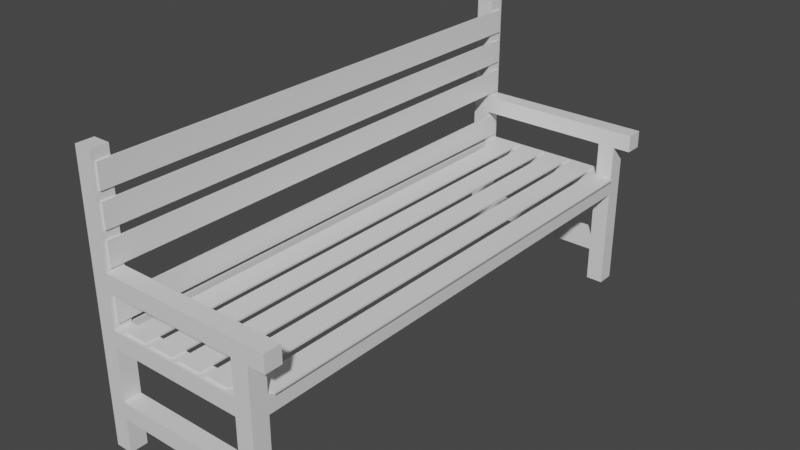 # Source: bench.blend  (saved by Blender 2.93.20; exported with 4.5.12 LTS)
import bpy
from mathutils import Matrix  # noqa: F401  (used for matrix-valued properties, if any)

bpy.ops.wm.read_factory_settings(use_empty=True)
scene = bpy.context.scene
scene.name = 'Scene'

# ---- collections
col_collection = bpy.data.collections.new('Collection'); scene.collection.children.link(col_collection)

# ---- materials (node trees are filled in below, after node groups)
mat_material = bpy.data.materials.new('Material')
mat_material.alpha_threshold = 0.0
mat_material.use_transparent_shadow = False
mat_material.line_color = (0.0, 0.0, 0.0, 1.0)

# ---- material node trees
mat_material.use_nodes = True; mat_material.node_tree.nodes.clear()
_N = mat_material.node_tree.nodes; _L = mat_material.node_tree.links
n0 = _N.new('ShaderNodeOutputMaterial'); n0.name = 'Material Output'; n0.location = (300, 300)
n1 = _N.new('ShaderNodeBsdfPrincipled'); n1.name = 'Principled BSDF'; n1.location = (10, 300)
n1.distribution = 'GGX'
n1.subsurface_method = 'BURLEY'
n1.inputs[2].default_value = 0.4
n1.inputs[3].default_value = 1.45
n1.inputs[27].default_value = (0.0, 0.0, 0.0, 1.0)
n1.inputs[28].default_value = 1.0
_L.new(n1.outputs[0], n0.inputs[0])
n0.is_active_output = True

# ---- world
world_world = bpy.data.worlds.new('World'); scene.world = world_world
world_world.use_nodes = True; world_world.node_tree.nodes.clear()
_N = world_world.node_tree.nodes; _L = world_world.node_tree.links
n0 = _N.new('ShaderNodeOutputWorld'); n0.name = 'World Output'; n0.location = (300, 300)
n1 = _N.new('ShaderNodeBackground'); n1.name = 'Background'; n1.location = (10, 300)
n1.inputs[0].default_value = (0.05088, 0.05088, 0.05088, 1.0)
_L.new(n1.outputs[0], n0.inputs[0])
n0.is_active_output = True
world_world.color = (0.05088, 0.05088, 0.05088)
world_world.use_sun_shadow = False
world_world.sun_shadow_jitter_overblur = 0.0

# ---- meshes
me_cube = bpy.data.meshes.new('Cube')
me_cube.from_pydata([(0.0, 0.0, 0.2), (0.0, 0.0, 0.0), (0.0, -0.1, 0.2), (0.0, -0.1, 0.0), (-0.1, 0.0, 0.2), (-0.1, 0.0, 0.0), (-0.1, -0.1, 0.2), (-0.1, -0.1, 0.0), (0.0, -0.1, 0.3), (-0.1, -0.1, 0.3), (0.0, 0.0, 0.3), (-0.1, 0.0, 0.3), (0.0, 0.0, 0.9), (-0.1, 0.0, 0.9), (-0.9, -0.1, 0.2), (-0.9, 0.0, 0.2), (-0.9, -0.1, 0.3), (-0.9, 0.0, 0.3), (0.0, -2.9, 0.2), (0.0, -2.9, 0.0), (0.0, -3.0, 0.2), (0.0, -3.0, 0.0), (-0.1, -2.9, 0.2), (-0.1, -2.9, 0.0), (-0.1, -3.0, 0.2), (-0.1, -3.0, 0.0), (0.0, -3.0, 0.3), (-0.1, -3.0, 0.3), (0.0, -2.9, 0.3), (-0.1, -2.9, 0.3), (0.0, -3.0, 0.9), (-0.1, -3.0, 0.9), (0.0, -2.9, 0.9), (-0.1, -2.9, 0.9), (-0.9, -3.0, 0.2), (-0.9, -2.9, 0.2), (-0.9, -3.0, 0.3), (-0.9, -2.9, 0.3), (-1.0, -0.1, 0.0), (-1.0, -0.1, 1.6), (-1.0, -2.235e-08, 0.0), (-1.0, -2.235e-08, 1.6), (-0.9, -0.1, 0.0), (-0.9, -0.1, 1.6), (-0.9, -2.235e-08, 0.0), (-0.9, -2.235e-08, 1.6), (-0.9, -0.1, 0.2), (-0.9, -2.235e-08, 0.2), (-0.9, -2.235e-08, 0.2), (-0.9, -2.235e-08, 0.3), (-0.9, -0.1, 0.3), (-0.9, -2.235e-08, 0.3), (-1.0, -3.0, 0.0), (-1.0, -3.0, 1.6), (-1.0, -2.9, 0.0), (-1.0, -2.9, 1.6), (-0.9, -3.0, 0.0), (-0.9, -3.0, 1.6), (-0.9, -2.9, 0.0), (-0.9, -2.9, 1.6), (-0.9, -3.0, 1.0), (0.1, -3.0, 1.0), (-0.9, -2.9, 1.0), (0.1, -2.9, 1.0), (-0.9, -3.0, 0.9), (0.1, -3.0, 0.9), (-0.9, -2.9, 0.9), (0.1, -2.9, 0.9), (-0.1, -3.0, 0.9), (-0.1, -2.9, 0.9), (0.0, -2.9, 0.9), (0.0, -3.0, 0.9), (-0.9, -0.1, 1.0), (0.1, -0.1, 1.0), (0.1, -4.843e-08, 1.0), (-0.9, -0.1, 0.9), (0.1, -0.1, 0.9), (0.1, -4.843e-08, 0.9), (-0.1, -0.1, 0.9), (-0.1, -4.843e-08, 0.9), (-0.1, -4.843e-08, 0.9), (0.0, -4.843e-08, 0.9), (0.0, -0.1, 0.9), (0.0, -4.843e-08, 0.9), (-0.9, -4.843e-08, 1.0), (-0.9, -4.843e-08, 0.9), (-0.9, -0.1, 0.9), (-0.9, -0.1, 1.0), (-0.9, -0.1, 0.9), (-0.9, -0.1, 1.0), (-1.49e-07, -2.9, 0.7), (-7.078e-08, -0.1, 0.7), (-0.1, -2.9, 0.7), (-0.1, -0.1, 0.7), (-1.49e-07, -2.9, 0.6), (-7.078e-08, -0.1, 0.6), (-0.1, -2.9, 0.6), (-0.1, -0.1, 0.6), (-0.1, -0.1, 0.7), (-0.1, -0.1, 0.6), (-0.1, -2.9, 0.6), (-0.1, -2.9, 0.7), (-0.9, -2.9, 0.7), (-0.9, -0.1, 0.7), (-1.0, -2.9, 0.7), (-1.0, -0.1, 0.7), (-0.9, -2.9, 0.6), (-0.9, -0.1, 0.6), (-1.0, -2.9, 0.6), (-1.0, -0.1, 0.6), (-1.0, -2.9, 0.6), (-1.0, -2.9, 0.7), (-0.9, -3.0, 0.7), (-0.1, -3.0, 0.7), (-0.9, -2.9, 0.7), (-0.9, -3.0, 0.6), (-0.1, -3.0, 0.6), (-0.9, -2.9, 0.6), (-0.1, -0.1, 0.7), (-0.9, -1.118e-08, 0.7), (-0.1, -1.118e-08, 0.7), (-0.1, -0.1, 0.6), (-0.9, -1.118e-08, 0.6), (-0.1, -1.118e-08, 0.6), (-0.9, -0.1, 0.7), (-0.9, -2.235e-08, 0.6), (-0.9, -2.235e-08, 0.7), (-0.9, -2.235e-08, 0.6), (-0.9, -2.235e-08, 0.7), (-0.9, -0.1, 0.6), (-0.12, -2.88, 0.7), (-0.12, -2.88, 0.71), (-0.12, -0.12, 0.7), (-0.12, -0.12, 0.71), (0.02, -2.88, 0.7), (0.02, -2.88, 0.71), (0.02, -0.12, 0.7), (0.02, -0.12, 0.71), (-0.1, -0.12, 0.7), (-0.1, -2.88, 0.7), (-1.485e-07, -2.88, 0.7), (-7.134e-08, -0.12, 0.7), (-0.3, -2.98, 0.71), (-0.3, -0.02, 0.71), (-0.16, -2.98, 0.71), (-0.16, -0.02, 0.71), (-0.16, -2.9, 0.7), (-0.3, -2.9, 0.7), (-0.3, -2.98, 0.7), (-0.16, -2.98, 0.7), (-0.3, -0.02, 0.7), (-0.16, -0.02, 0.7), (-0.16, -0.1, 0.7), (-0.3, -0.1, 0.7), (-0.48, -2.98, 0.71), (-0.48, -0.02, 0.71), (-0.34, -2.98, 0.71), (-0.34, -0.02, 0.71), (-0.48, -2.98, 0.7), (-0.34, -2.98, 0.7), (-0.48, -2.9, 0.7), (-0.34, -2.9, 0.7), (-0.48, -0.1, 0.7), (-0.34, -0.1, 0.7), (-0.48, -0.02, 0.7), (-0.34, -0.02, 0.7), (-0.66, -2.98, 0.71), (-0.66, -0.02, 0.71), (-0.52, -2.98, 0.71), (-0.52, -0.02, 0.71), (-0.66, -2.98, 0.7), (-0.52, -2.98, 0.7), (-0.66, -2.9, 0.7), (-0.52, -2.9, 0.7), (-0.66, -0.1, 0.7), (-0.52, -0.1, 0.7), (-0.66, -0.02, 0.7), (-0.52, -0.02, 0.7), (-0.84, -2.98, 0.71), (-0.84, -0.02, 0.71), (-0.7, -2.98, 0.71), (-0.7, -0.02, 0.71), (-0.84, -2.98, 0.7), (-0.7, -2.98, 0.7), (-0.84, -2.9, 0.7), (-0.7, -2.9, 0.7), (-0.84, -2.9, 0.7), (-0.84, -0.1, 0.7), (-0.7, -0.1, 0.7), (-0.84, -0.02, 0.7), (-0.7, -0.02, 0.7), (-0.84, -0.1, 0.7), (-0.9, -2.98, 0.87), (-0.89, -2.98, 0.87), (-0.89, -0.02, 0.87), (-0.9, -2.98, 0.73), (-0.89, -2.98, 0.73), (-0.89, -0.02, 0.73), (-0.9, -0.1, 0.73), (-0.9, -0.1, 0.87), (-0.9, -0.02, 0.73), (-0.9, -0.02, 0.87), (-0.9, -0.1, 0.73), (-0.9, -0.1, 0.87), (-0.9, -2.9, 0.73), (-0.9, -2.9, 0.87), (-0.9, -2.98, 1.16), (-0.89, -2.98, 1.16), (-0.89, -0.02, 1.16), (-0.9, -2.98, 1.02), (-0.89, -2.98, 1.02), (-0.89, -0.02, 1.02), (-0.9, -0.02, 1.02), (-0.9, -0.1, 1.02), (-0.9, -0.1, 1.16), (-0.9, -0.02, 1.16), (-0.9, -0.1, 1.02), (-0.9, -0.1, 1.16), (-0.9, -2.9, 1.02), (-0.9, -2.9, 1.16), (-0.9, -2.98, 1.35), (-0.89, -2.98, 1.35), (-0.89, -0.02, 1.35), (-0.9, -2.98, 1.21), (-0.89, -2.98, 1.21), (-0.89, -0.02, 1.21), (-0.9, -0.1, 1.21), (-0.9, -0.1, 1.35), (-0.9, -0.02, 1.35), (-0.9, -0.02, 1.21), (-0.9, -0.1, 1.21), (-0.9, -0.1, 1.35), (-0.9, -2.9, 1.21), (-0.9, -2.9, 1.35), (-0.9, -2.98, 1.54), (-0.89, -2.98, 1.54), (-0.89, -0.02, 1.54), (-0.9, -2.98, 1.4), (-0.89, -2.98, 1.4), (-0.89, -0.02, 1.4), (-0.9, -0.1, 1.4), (-0.9, -0.1, 1.54), (-0.9, -0.02, 1.54), (-0.9, -0.02, 1.4), (-0.9, -0.1, 1.4), (-0.9, -0.1, 1.54), (-0.9, -2.9, 1.4), (-0.9, -2.9, 1.54)], [], [(0, 4, 11, 10), (3, 2, 6, 7), (7, 6, 4, 5), (5, 1, 3, 7), (1, 0, 2, 3), (5, 4, 0, 1), (80, 13, 11, 9, 99, 98, 78, 79), (6, 2, 8, 9), (15, 4, 6, 46, 47, 48), (2, 0, 10, 8), (81, 12, 13, 80), (99, 9, 8, 82, 78, 98, 91, 95), (10, 11, 13, 12), (82, 8, 10, 12, 81, 83), (17, 15, 48, 49), (11, 4, 15, 17), (9, 11, 17, 49, 51, 50), (46, 6, 9, 50), (50, 16, 14, 46), (18, 22, 29, 28), (21, 20, 24, 25), (25, 24, 22, 23), (23, 19, 21, 25), (19, 18, 20, 21), (23, 22, 18, 19), (29, 27, 116, 100), (68, 69, 101, 113), (24, 20, 26, 27), (24, 27, 36, 34), (20, 18, 28, 26), (116, 27, 26, 71, 68, 113), (71, 30, 31, 68), (69, 70, 28, 29, 100, 94, 90, 101), (33, 32, 70, 69), (71, 26, 28, 70), (22, 24, 34, 35), (29, 22, 35, 37), (36, 27, 29, 37), (41, 40, 38, 109, 105, 39), (44, 40, 41, 45, 126, 128, 127, 125, 51, 49, 48, 47), (213, 87, 84, 85, 86, 199, 201, 200, 198, 50, 51, 125, 129, 124, 126, 45, 43, 241, 242, 243, 240, 227, 228, 229, 226, 214, 215, 212), (46, 42, 44, 47), (199, 86, 88, 89, 87, 213, 216, 217, 214, 226, 230, 231, 227, 240, 244, 245, 241, 43, 39, 105, 103, 107, 109, 38, 42, 46, 14, 16, 50, 198, 202, 203), (40, 44, 42, 38), (45, 41, 39, 43), (52, 53, 55, 111, 110, 54), (37, 35, 58, 54, 110, 106, 102, 111, 55, 59, 247, 246, 233, 232, 219, 218, 62, 66, 205, 204, 114, 117), (247, 59, 57, 60, 62, 218, 209, 206, 219, 232, 223, 220, 233, 246, 237, 234), (115, 36, 37, 117), (205, 66, 64, 112, 114, 204, 195, 192), (34, 56, 58, 35), (56, 34, 36, 115, 112, 64, 60, 57, 53, 52), (54, 58, 56, 52), (59, 55, 53, 57), (60, 61, 63, 62), (32, 33, 69, 66, 62, 63, 67, 70), (67, 65, 71, 70), (68, 64, 66, 69), (68, 31, 30, 71, 65, 61, 60, 64), (67, 63, 61, 65), (89, 72, 73, 74, 84, 87), (84, 74, 77, 83, 81, 80, 79, 85), (77, 76, 75, 88, 86, 85, 79, 78, 82, 83), (75, 76, 73, 72), (75, 72, 89, 88), (77, 74, 73, 76), (139, 92, 101, 90, 140), (98, 93, 138, 141, 91), (138, 93, 97, 96, 92, 139), (97, 99, 95, 94, 100, 96), (90, 94, 95, 91, 141, 140), (99, 97, 93, 98), (102, 103, 105, 104, 111), (104, 105, 109, 108), (108, 109, 107, 106, 110), (106, 107, 103, 102), (111, 104, 108, 110), (182, 184, 114, 112, 113, 101, 146, 149, 148, 147, 161, 159, 158, 160, 173, 171, 170, 172, 185, 183), (96, 117, 114, 184, 186, 185, 172, 173, 160, 161, 147, 146, 92), (117, 96, 100, 116, 115), (115, 116, 113, 112), (165, 163, 153, 150, 151, 152, 118, 120, 119, 128, 126, 124, 187, 189, 190, 188, 174, 176, 177, 175, 162, 164), (119, 120, 123, 122), (122, 123, 121, 129, 125, 127), (124, 129, 121, 118, 152, 153, 163, 162, 175, 174, 188, 191, 187), (128, 119, 122, 127), (123, 120, 118, 121), (130, 131, 133, 132), (133, 137, 136, 141, 138, 132), (136, 137, 135, 134), (140, 134, 135, 131, 130, 139), (141, 136, 134, 140), (130, 132, 138, 139), (137, 133, 131, 135), (142, 143, 150, 153, 147, 148), (150, 143, 145, 151), (152, 151, 145, 144, 149, 146), (149, 144, 142, 148), (146, 147, 153, 152), (145, 143, 142, 144), (154, 155, 164, 162, 160, 158), (164, 155, 157, 165), (163, 165, 157, 156, 159, 161), (159, 156, 154, 158), (161, 160, 162, 163), (157, 155, 154, 156), (166, 167, 176, 174, 172, 170), (176, 167, 169, 177), (175, 177, 169, 168, 171, 173), (171, 168, 166, 170), (173, 172, 174, 175), (169, 167, 166, 168), (178, 179, 189, 187, 191, 186, 184, 182), (189, 179, 181, 190), (188, 190, 181, 180, 183, 185), (183, 180, 178, 182), (185, 186, 191, 188), (181, 179, 178, 180), (205, 192, 193, 194, 201, 199, 203), (194, 197, 200, 201), (200, 197, 196, 195, 204, 202, 198), (195, 196, 193, 192), (202, 204, 205, 203), (197, 194, 193, 196), (219, 206, 207, 208, 215, 214, 217), (208, 211, 212, 215), (212, 211, 210, 209, 218, 216, 213), (209, 210, 207, 206), (216, 218, 219, 217), (211, 208, 207, 210), (233, 220, 221, 222, 228, 227, 231), (222, 225, 229, 228), (229, 225, 224, 223, 232, 230, 226), (223, 224, 221, 220), (230, 232, 233, 231), (225, 222, 221, 224), (234, 235, 236, 242, 241, 245, 247), (236, 239, 243, 242), (239, 238, 237, 246, 244, 240, 243), (237, 238, 235, 234), (244, 246, 247, 245), (239, 236, 235, 238)])
_uv = me_cube.uv_layers.new(name='UVMap')
_uv.uv.foreach_set('vector', [0.625, 0.5, 0.625, 0.25, 0.625, 0.25, 0.625, 0.5, 0.375, 0.75, 0.625, 0.75, 0.625, 1.0, 0.375, 1.0, 0.375, 0.0, 0.625, 0.0, 0.625, 0.25, 0.375, 0.25, 0.125, 0.5, 0.375, 0.5, 0.375, 0.75, 0.125, 0.75, 0.375, 0.5, 0.625, 0.5, 0.625, 0.75, 0.375, 0.75, 0.375, 0.25, 0.625, 0.25, 0.625, 0.5, 0.375, 0.5, 0.625, 0.25, 0.625, 0.25, 0.625, 0.25, 0.625, 0.0, 0.625, 0.0, 0.625, 0.0, 0.625, 0.0, 0.625, 0.25, 0.625, 1.0, 0.625, 0.75, 0.625, 0.75, 0.625, 1.0, 0.625, 0.25, 0.625, 0.25, 0.625, 0.0, 0.625, 0.0, 0.625, 0.25, 0.625, 0.25, 0.625, 0.75, 0.625, 0.5, 0.625, 0.5, 0.625, 0.75, 0.625, 0.5, 0.625, 0.5, 0.875, 0.5, 0.875, 0.5, 0.625, 1.0, 0.625, 1.0, 0.625, 0.75, 0.625, 0.75, 0.625, 1.0, 0.625, 1.0, 0.625, 0.75, 0.625, 0.75, 0.625, 0.5, 0.625, 0.25, 0.625, 0.25, 0.625, 0.5, 0.625, 0.75, 0.625, 0.75, 0.625, 0.5, 0.625, 0.5, 0.625, 0.5, 0.625, 0.5, 0.625, 0.25, 0.625, 0.25, 0.625, 0.25, 0.625, 0.25, 0.625, 0.25, 0.625, 0.25, 0.625, 0.25, 0.625, 0.25, 0.625, 0.0, 0.625, 0.25, 0.625, 0.25, 0.625, 0.25, 0.625, 0.25, 0.625, 0.0, 0.625, 1.0, 0.625, 1.0, 0.625, 1.0, 0.625, 1.0, 0.625, 1.0, 0.625, 1.0, 0.625, 1.0, 0.625, 1.0, 0.625, 0.5, 0.625, 0.25, 0.625, 0.25, 0.625, 0.5, 0.375, 0.75, 0.625, 0.75, 0.625, 1.0, 0.375, 1.0, 0.375, 0.0, 0.625, 0.0, 0.625, 0.25, 0.375, 0.25, 0.125, 0.5, 0.375, 0.5, 0.375, 0.75, 0.125, 0.75, 0.375, 0.5, 0.625, 0.5, 0.625, 0.75, 0.375, 0.75, 0.375, 0.25, 0.625, 0.25, 0.625, 0.5, 0.375, 0.5, 0.625, 0.25, 0.625, 0.0, 0.625, 0.0, 0.625, 0.25, 0.625, 0.0, 0.625, 0.25, 0.625, 0.25, 0.625, 0.0, 0.625, 1.0, 0.625, 0.75, 0.625, 0.75, 0.625, 1.0, 0.625, 1.0, 0.625, 1.0, 0.625, 1.0, 0.625, 1.0, 0.625, 0.75, 0.625, 0.5, 0.625, 0.5, 0.625, 0.75, 0.625, 1.0, 0.625, 1.0, 0.625, 0.75, 0.625, 0.75, 0.625, 1.0, 0.625, 1.0, 0.625, 0.75, 0.625, 0.75, 0.625, 1.0, 0.625, 1.0, 0.625, 0.25, 0.625, 0.5, 0.625, 0.5, 0.625, 0.25, 0.625, 0.25, 0.625, 0.5, 0.625, 0.5, 0.625, 0.25, 0.625, 0.25, 0.625, 0.5, 0.625, 0.5, 0.625, 0.25, 0.625, 0.75, 0.625, 0.75, 0.625, 0.5, 0.625, 0.5, 0.625, 0.25, 0.625, 0.0, 0.625, 0.0, 0.625, 0.25, 0.625, 0.25, 0.625, 0.25, 0.625, 0.25, 0.625, 0.25, 0.625, 0.0, 0.625, 0.0, 0.625, 0.25, 0.625, 0.25, 0.625, 0.25, 0.375, 0.25, 0.375, 0.0, 0.45, 0.0, 0.4625, 0.0, 0.625, 0.0, 0.375, 0.5, 0.375, 0.25, 0.625, 0.25, 0.625, 0.5, 0.4625, 0.5, 0.4625, 0.5, 0.45, 0.5, 0.45, 0.5, 0.4125, 0.5, 0.4125, 0.5, 0.4, 0.5, 0.4, 0.5, 0.5042, 0.75, 0.5, 0.75, 0.5167, 0.5, 0.4986, 0.5, 0.4875, 0.75, 0.4838, 0.75, 0.4899, 0.55, 0.4675, 0.55, 0.4663, 0.75, 0.4125, 0.75, 0.4125, 0.5, 0.45, 0.5, 0.45, 0.75, 0.4625, 0.75, 0.4625, 0.5, 0.625, 0.5, 0.625, 0.75, 0.6125, 0.75, 0.6138, 0.55, 0.5878, 0.55, 0.5833, 0.75, 0.5729, 0.75, 0.5785, 0.55, 0.5525, 0.55, 0.5437, 0.75, 0.5333, 0.75, 0.5432, 0.55, 0.5171, 0.55, 0.4, 0.75, 0.375, 0.75, 0.375, 0.5, 0.4, 0.5, 0.4838, 0.75, 0.4875, 0.75, 0.4875, 0.75, 0.5, 0.75, 0.5, 0.75, 0.5042, 0.75, 0.5042, 0.75, 0.5333, 0.75, 0.5333, 0.75, 0.5437, 0.75, 0.5437, 0.75, 0.5729, 0.75, 0.5729, 0.75, 0.5833, 0.75, 0.5833, 0.75, 0.6125, 0.75, 0.6125, 0.75, 0.625, 0.75, 0.625, 1.0, 0.4625, 1.0, 0.4625, 0.75, 0.45, 0.75, 0.45, 1.0, 0.375, 1.0, 0.375, 0.75, 0.4, 0.75, 0.4, 0.75, 0.4125, 0.75, 0.4125, 0.75, 0.4663, 0.75, 0.4663, 0.75, 0.4838, 0.75, 0.125, 0.5, 0.375, 0.5, 0.375, 0.75, 0.125, 0.75, 0.625, 0.5, 0.875, 0.5, 0.875, 0.75, 0.625, 0.75, 0.375, 0.0, 0.625, 0.0, 0.625, 0.25, 0.4625, 0.25, 0.45, 0.25, 0.375, 0.25, 0.4125, 0.5, 0.4, 0.5, 0.375, 0.5, 0.375, 0.25, 0.45, 0.25, 0.45, 0.5, 0.4625, 0.5, 0.4625, 0.25, 0.625, 0.25, 0.625, 0.5, 0.6125, 0.5, 0.5833, 0.5, 0.5729, 0.5, 0.5437, 0.5, 0.5333, 0.5, 0.5042, 0.5, 0.5, 0.5, 0.4875, 0.5, 0.4838, 0.5, 0.4663, 0.5, 0.4625, 0.5, 0.45, 0.5, 0.6125, 0.5, 0.625, 0.5, 0.625, 0.75, 0.5, 0.75, 0.5, 0.5, 0.5042, 0.5, 0.5042, 0.7, 0.5333, 0.7, 0.5333, 0.5, 0.5437, 0.5, 0.5437, 0.7, 0.5729, 0.7, 0.5729, 0.5, 0.5833, 0.5, 0.5833, 0.7, 0.6125, 0.7, 0.45, 0.75, 0.4125, 0.75, 0.4125, 0.5, 0.45, 0.5, 0.4838, 0.5, 0.4875, 0.5, 0.4875, 0.75, 0.4625, 0.75, 0.4625, 0.5, 0.4663, 0.5, 0.4663, 0.7, 0.4837, 0.7, 0.4, 0.75, 0.375, 0.75, 0.375, 0.5, 0.4, 0.5, 0.375, 0.75, 0.4, 0.75, 0.4125, 0.75, 0.45, 0.75, 0.4625, 0.75, 0.4875, 0.75, 0.5, 0.75, 0.625, 0.75, 0.625, 1.0, 0.375, 1.0, 0.125, 0.5, 0.375, 0.5, 0.375, 0.75, 0.125, 0.75, 0.625, 0.5, 0.875, 0.5, 0.875, 0.75, 0.625, 0.75, 0.375, 0.0, 0.625, 0.0, 0.625, 0.25, 0.375, 0.25, 0.6, 0.5, 0.575, 0.5, 0.575, 0.5, 0.375, 0.5, 0.375, 0.25, 0.625, 0.25, 0.625, 0.5, 0.6, 0.5, 0.625, 0.5, 0.375, 0.75, 0.375, 0.75, 0.375, 0.5, 0.375, 0.75, 0.375, 0.75, 0.375, 0.5, 0.375, 0.5, 0.575, 0.75, 0.575, 0.75, 0.6, 0.75, 0.6, 0.75, 0.625, 0.75, 0.625, 1.0, 0.375, 1.0, 0.375, 0.75, 0.625, 0.5, 0.875, 0.5, 0.875, 0.75, 0.625, 0.75, 0.375, 7.451e-08, 0.375, 0.0, 0.375, 0.0, 0.375, 0.25, 0.375, 0.25, 0.375, 7.451e-08, 0.375, 0.25, 0.625, 0.25, 0.625, 0.5, 0.6, 0.5, 0.6, 0.5, 0.575, 0.5, 0.575, 0.5, 0.375, 0.5, 0.375, 0.5, 0.375, 0.75, 0.375, 0.75, 0.375, 0.75, 0.375, 0.75, 0.375, 0.5, 0.375, 0.5, 0.375, 0.75, 0.375, 0.75, 0.375, 0.5, 0.375, 0.75, 0.625, 0.75, 0.625, 1.0, 0.375, 1.0, 0.375, 0.75, 0.125, 0.75, 0.125, 0.75, 0.125, 0.75, 0.625, 0.5, 0.875, 0.5, 0.875, 0.75, 0.625, 0.75, 0.3768, 0.2482, 0.375, 0.25, 0.375, 0.25, 0.375, 0.25, 0.3768, 0.2482, 0.625, 0.0, 0.625, 0.0, 0.6232, 0.001786, 0.6232, 0.001786, 0.625, 0.0, 0.6232, 0.25, 0.625, 0.25, 0.625, 0.5, 0.375, 0.5, 0.375, 0.25, 0.3768, 0.25, 0.625, 0.5, 0.625, 0.5, 0.625, 0.5, 0.375, 0.75, 0.375, 0.75, 0.375, 0.75, 0.375, 1.0, 0.375, 0.75, 0.625, 0.75, 0.625, 1.0, 0.6232, 1.0, 0.3768, 1.0, 0.625, 0.5, 0.625, 0.5, 0.625, 0.5, 0.625, 0.5, 0.375, 0.25, 0.625, 0.0, 0.625, 0.0, 0.375, 0.25, 0.375, 0.25, 0.375, 0.25, 0.625, 0.25, 0.625, 0.5, 0.375, 0.5, 0.375, 0.75, 0.625, 0.5, 0.625, 0.5, 0.375, 0.75, 0.375, 0.75, 0.375, 0.75, 0.625, 0.75, 0.625, 1.0, 0.375, 1.0, 0.125, 0.5, 0.125, 0.5, 0.125, 0.5, 0.125, 0.5, 0.375, 0.05, 0.375, 0.25, 0.375, 0.25, 0.375, 0.0, 0.375, 0.0, 0.375, 0.25, 0.375, 0.25, 0.375, 0.05, 0.375, 0.05, 0.375, 0.25, 0.375, 0.25, 0.375, 0.05, 0.375, 0.05, 0.375, 0.25, 0.375, 0.25, 0.375, 0.05, 0.375, 0.05, 0.375, 0.25, 0.375, 0.25, 0.375, 0.05, 0.625, 0.5, 0.375, 0.5, 0.375, 0.25, 0.3938, 0.25, 0.3938, 0.25, 0.4375, 0.25, 0.45, 0.25, 0.4938, 0.25, 0.5063, 0.25, 0.55, 0.25, 0.5625, 0.25, 0.6063, 0.25, 0.625, 0.25, 0.375, 0.5, 0.375, 0.5, 0.375, 0.5, 0.375, 0.75, 0.375, 0.75, 0.375, 0.75, 0.625, 0.75, 0.625, 1.0, 0.375, 1.0, 0.375, 0.2, 0.375, 0.0, 0.375, 0.0, 0.375, 0.2, 0.375, 0.2, 0.375, 0.0, 0.375, 0.0, 0.375, 0.25, 0.375, 0.25, 0.375, 0.25, 0.375, 0.25, 0.375, 0.0, 0.375, 0.0, 0.375, 0.2, 0.375, 0.2, 0.375, 0.0, 0.375, 0.0, 0.375, 0.2, 0.375, 0.2, 0.375, 0.0, 0.375, 0.0, 0.375, 0.2, 0.375, 0.25, 0.625, 0.25, 0.625, 0.5, 0.375, 0.5, 0.375, 0.5, 0.375, 0.5, 0.375, 0.75, 0.375, 0.75, 0.375, 0.5, 0.375, 0.5, 0.375, 1.0, 0.375, 0.75, 0.625, 0.75, 0.625, 1.0, 0.6063, 1.0, 0.5625, 1.0, 0.55, 1.0, 0.5063, 1.0, 0.4938, 1.0, 0.45, 1.0, 0.4375, 1.0, 0.3937, 1.0, 0.3937, 1.0, 0.125, 0.5, 0.125, 0.5, 0.125, 0.5, 0.125, 0.5, 0.625, 0.5, 0.875, 0.5, 0.875, 0.75, 0.625, 0.75, 0.375, 0.0, 0.625, 0.0, 0.625, 0.25, 0.375, 0.25, 0.625, 0.25, 0.625, 0.5, 0.375, 0.5, 0.375, 0.4643, 0.375, 0.2857, 0.375, 0.25, 0.375, 0.5, 0.625, 0.5, 0.625, 0.75, 0.375, 0.75, 0.375, 0.7857, 0.375, 0.75, 0.625, 0.75, 0.625, 1.0, 0.375, 1.0, 0.375, 0.9643, 0.3393, 0.5, 0.375, 0.5, 0.375, 0.75, 0.3393, 0.75, 0.125, 0.75, 0.125, 0.5, 0.1607, 0.5, 0.1607, 0.75, 0.625, 0.5, 0.875, 0.5, 0.875, 0.75, 0.625, 0.75, 0.625, 0.0, 0.625, 0.25, 0.375, 0.25, 0.375, 0.2432, 0.375, 0.006757, 0.375, 0.0, 0.375, 0.25, 0.625, 0.25, 0.625, 0.5, 0.375, 0.5, 0.375, 0.5068, 0.375, 0.5, 0.625, 0.5, 0.625, 0.75, 0.375, 0.75, 0.375, 0.7432, 0.375, 0.75, 0.625, 0.75, 0.625, 1.0, 0.375, 1.0, 0.375, 0.7432, 0.125, 0.7432, 0.125, 0.5068, 0.375, 0.5068, 0.625, 0.5, 0.875, 0.5, 0.875, 0.75, 0.625, 0.75, 0.625, 0.0, 0.625, 0.25, 0.375, 0.25, 0.375, 0.2432, 0.375, 0.006757, 0.375, 0.0, 0.375, 0.25, 0.625, 0.25, 0.625, 0.5, 0.375, 0.5, 0.375, 0.5068, 0.375, 0.5, 0.625, 0.5, 0.625, 0.75, 0.375, 0.75, 0.375, 0.7432, 0.375, 0.75, 0.625, 0.75, 0.625, 1.0, 0.375, 1.0, 0.375, 0.7432, 0.125, 0.7432, 0.125, 0.5068, 0.375, 0.5068, 0.625, 0.5, 0.875, 0.5, 0.875, 0.75, 0.625, 0.75, 0.625, 0.0, 0.625, 0.25, 0.375, 0.25, 0.375, 0.2432, 0.375, 0.006757, 0.375, 0.0, 0.375, 0.25, 0.625, 0.25, 0.625, 0.5, 0.375, 0.5, 0.375, 0.5068, 0.375, 0.5, 0.625, 0.5, 0.625, 0.75, 0.375, 0.75, 0.375, 0.7432, 0.375, 0.75, 0.625, 0.75, 0.625, 1.0, 0.375, 1.0, 0.375, 0.7432, 0.125, 0.7432, 0.125, 0.5068, 0.375, 0.5068, 0.625, 0.5, 0.875, 0.5, 0.875, 0.75, 0.625, 0.75, 0.625, 0.0, 0.625, 0.25, 0.375, 0.25, 0.375, 0.2432, 0.375, 0.2432, 0.375, 0.006757, 0.375, 0.006757, 0.375, 0.0, 0.375, 0.25, 0.625, 0.25, 0.625, 0.5, 0.375, 0.5, 0.375, 0.5068, 0.375, 0.5, 0.625, 0.5, 0.625, 0.75, 0.375, 0.75, 0.375, 0.7432, 0.375, 0.75, 0.625, 0.75, 0.625, 1.0, 0.375, 1.0, 0.375, 0.7432, 0.125, 0.7432, 0.125, 0.5068, 0.375, 0.5068, 0.625, 0.5, 0.875, 0.5, 0.875, 0.75, 0.625, 0.75, 0.375, 0.006757, 0.375, 0.0, 0.375, 0.0, 0.375, 0.25, 0.375, 0.25, 0.375, 0.2432, 0.375, 0.2432, 0.625, 0.25, 0.625, 0.5, 0.375, 0.5, 0.375, 0.25, 0.375, 0.5, 0.375, 0.5, 0.375, 0.75, 0.375, 0.75, 0.375, 0.7432, 0.375, 0.5068, 0.375, 0.5068, 0.375, 0.75, 0.625, 0.75, 0.625, 1.0, 0.375, 1.0, 0.125, 0.5068, 0.125, 0.7432, 0.125, 0.7432, 0.125, 0.5068, 0.625, 0.5, 0.875, 0.5, 0.875, 0.75, 0.625, 0.75, 0.375, 0.006757, 0.375, 0.0, 0.375, 0.0, 0.375, 0.25, 0.375, 0.25, 0.375, 0.2432, 0.375, 0.2432, 0.625, 0.25, 0.625, 0.5, 0.375, 0.5, 0.375, 0.25, 0.375, 0.5, 0.375, 0.5, 0.375, 0.75, 0.375, 0.75, 0.375, 0.7432, 0.375, 0.5068, 0.375, 0.5068, 0.375, 0.75, 0.625, 0.75, 0.625, 1.0, 0.375, 1.0, 0.125, 0.5068, 0.125, 0.7432, 0.125, 0.7432, 0.125, 0.5068, 0.625, 0.5, 0.875, 0.5, 0.875, 0.75, 0.625, 0.75, 0.375, 0.006757, 0.375, 0.0, 0.375, 0.0, 0.375, 0.25, 0.375, 0.25, 0.375, 0.2432, 0.375, 0.2432, 0.625, 0.25, 0.625, 0.5, 0.375, 0.5, 0.375, 0.25, 0.375, 0.5, 0.375, 0.5, 0.375, 0.75, 0.375, 0.75, 0.375, 0.7432, 0.375, 0.5068, 0.375, 0.5068, 0.375, 0.75, 0.625, 0.75, 0.625, 1.0, 0.375, 1.0, 0.125, 0.5068, 0.125, 0.7432, 0.125, 0.7432, 0.125, 0.5068, 0.625, 0.5, 0.875, 0.5, 0.875, 0.75, 0.625, 0.75, 0.375, 0.0, 0.375, 0.0, 0.375, 0.25, 0.375, 0.25, 0.375, 0.2432, 0.375, 0.2432, 0.375, 0.006757, 0.625, 0.25, 0.625, 0.5, 0.375, 0.5, 0.375, 0.25, 0.375, 0.5, 0.375, 0.75, 0.375, 0.75, 0.375, 0.7432, 0.375, 0.5068, 0.375, 0.5068, 0.375, 0.5, 0.375, 0.75, 0.625, 0.75, 0.625, 1.0, 0.375, 1.0, 0.125, 0.5068, 0.125, 0.7432, 0.125, 0.7432, 0.125, 0.5068, 0.625, 0.5, 0.875, 0.5, 0.875, 0.75, 0.625, 0.75])
me_cube.materials.append(mat_material)
me_cube.use_remesh_preserve_volume = False
me_cube.use_remesh_preserve_attributes = False
me_cube.use_mirror_vertex_groups = False
me_cube.update()

# ---- objects
ob_bench = bpy.data.objects.new('Bench', me_cube)

# ---- transforms, parenting, visibility, modifiers, constraints
ob_bench.location = (0.5, 1.4, 0.0)
ob_bench.lock_rotations_4d = False
ob_bench.empty_display_type = 'ARROWS'
ob_bench.lineart.crease_threshold = 0.0

# ---- collection membership
col_collection.objects.link(ob_bench)

# ---- scene / render settings (as saved in the file)
scene.frame_start = 1; scene.frame_end = 250; scene.frame_set(1)
scene.render.engine = 'BLENDER_EEVEE_NEXT'
scene.cycles.use_denoising = False
scene.cycles.samples = 128
scene.cycles.sampling_pattern = 'TABULATED_SOBOL'
scene.cycles.use_adaptive_sampling = False
scene.cycles.use_light_tree = False
scene.view_settings.view_transform = 'Filmic'
bpy.context.view_layer.update()

# ---- added for rendering (the .blend has no active camera and no usable light): camera, sun
cam_auto = bpy.data.cameras.new('AutoCamera')
cam_auto.lens = 50.0
cam_auto.sensor_width = 36.0
cam_auto.clip_end = 1000.0
ob_auto_camera = bpy.data.objects.new('AutoCamera', cam_auto)
scene.collection.objects.link(ob_auto_camera)
ob_auto_camera.location = (3.3563, -4.06756, 3.44504)
ob_auto_camera.rotation_euler = (1.09748, -7.21219e-08, 0.694738)
scene.camera = ob_auto_camera
light_auto_sun = bpy.data.lights.new('AutoSun', 'SUN')
light_auto_sun.energy = 3.0
light_auto_sun.angle = 0.0523599
ob_auto_sun = bpy.data.objects.new('AutoSun', light_auto_sun)
scene.collection.objects.link(ob_auto_sun)
ob_auto_sun.rotation_euler = (0.872665, 0.174533, 0.523599)
bpy.context.view_layer.update()
